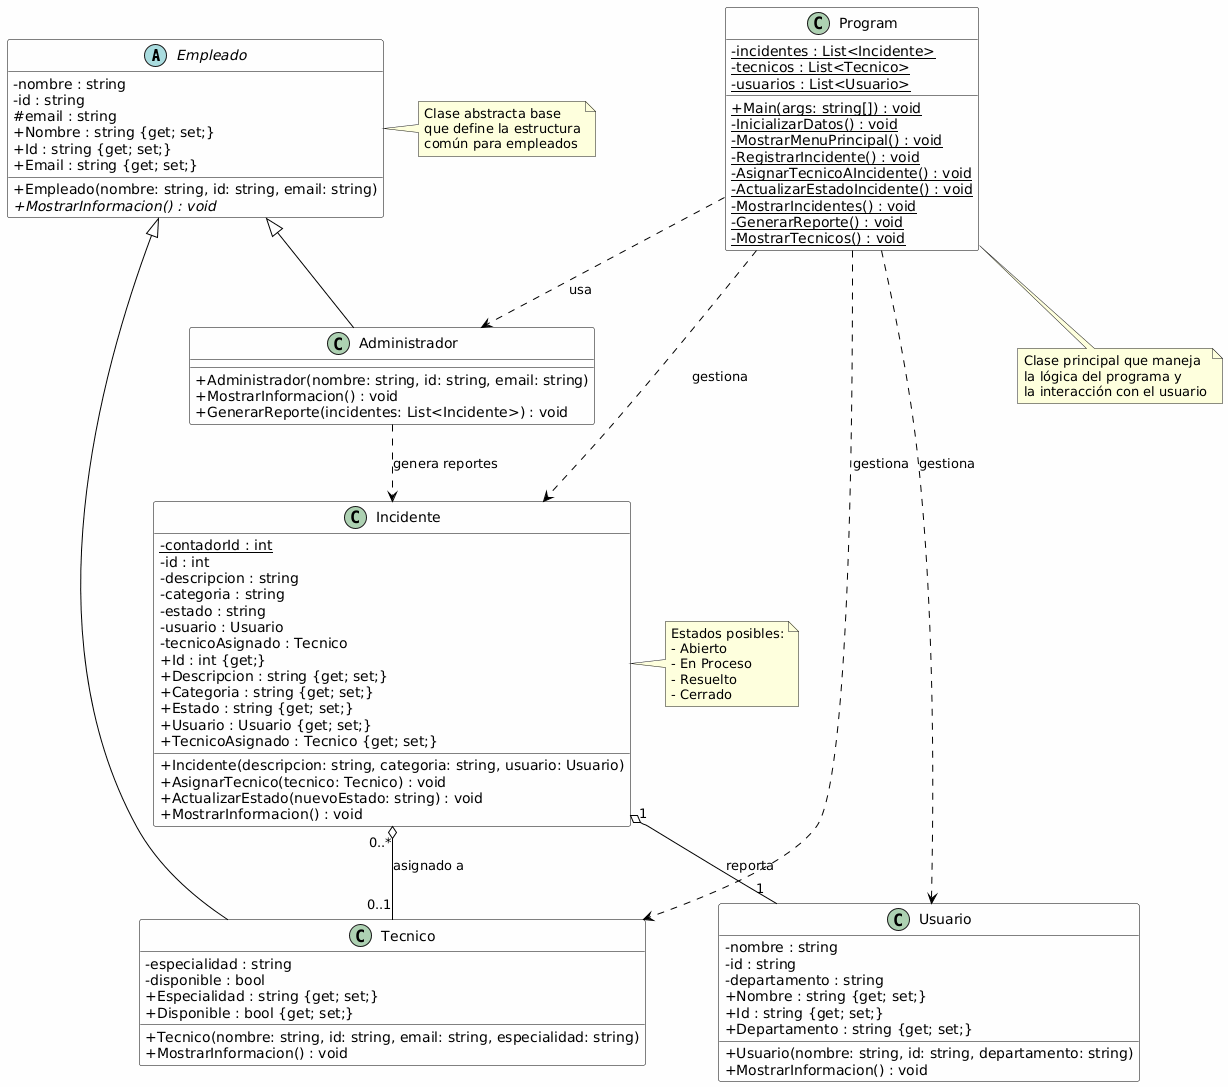

The diagram above was rendered by PlantUML. Its source (embedded in the PNG):
@startuml
skinparam classAttributeIconSize 0
skinparam backgroundColor #FEFEFE
skinparam class {
    BackgroundColor White
    BorderColor Black
    ArrowColor Black
}

' Clase abstracta Empleado
abstract class Empleado {
    - nombre : string
    - id : string
    # email : string
    + Nombre : string {get; set;}
    + Id : string {get; set;}
    + Email : string {get; set;}
    + Empleado(nombre: string, id: string, email: string)
    + {abstract} MostrarInformacion() : void
}

' Clase Tecnico
class Tecnico {
    - especialidad : string
    - disponible : bool
    + Especialidad : string {get; set;}
    + Disponible : bool {get; set;}
    + Tecnico(nombre: string, id: string, email: string, especialidad: string)
    + MostrarInformacion() : void
}

' Clase Administrador
class Administrador {
    + Administrador(nombre: string, id: string, email: string)
    + MostrarInformacion() : void
    + GenerarReporte(incidentes: List<Incidente>) : void
}

' Clase Usuario
class Usuario {
    - nombre : string
    - id : string
    - departamento : string
    + Nombre : string {get; set;}
    + Id : string {get; set;}
    + Departamento : string {get; set;}
    + Usuario(nombre: string, id: string, departamento: string)
    + MostrarInformacion() : void
}

' Clase Incidente
class Incidente {
    - {static} contadorId : int
    - id : int
    - descripcion : string
    - categoria : string
    - estado : string
    - usuario : Usuario
    - tecnicoAsignado : Tecnico
    + Id : int {get;}
    + Descripcion : string {get; set;}
    + Categoria : string {get; set;}
    + Estado : string {get; set;}
    + Usuario : Usuario {get; set;}
    + TecnicoAsignado : Tecnico {get; set;}
    + Incidente(descripcion: string, categoria: string, usuario: Usuario)
    + AsignarTecnico(tecnico: Tecnico) : void
    + ActualizarEstado(nuevoEstado: string) : void
    + MostrarInformacion() : void
}

' Clase Program
class Program {
    - {static} incidentes : List<Incidente>
    - {static} tecnicos : List<Tecnico>
    - {static} usuarios : List<Usuario>
    + {static} Main(args: string[]) : void
    - {static} InicializarDatos() : void
    - {static} MostrarMenuPrincipal() : void
    - {static} RegistrarIncidente() : void
    - {static} AsignarTecnicoAIncidente() : void
    - {static} ActualizarEstadoIncidente() : void
    - {static} MostrarIncidentes() : void
    - {static} GenerarReporte() : void
    - {static} MostrarTecnicos() : void
}

' Relaciones de Herencia
Empleado <|-- Tecnico
Empleado <|-- Administrador

' Relaciones de Asociación/Composición
Incidente "1" o-- "1" Usuario : reporta
Incidente "0..*" o-- "0..1" Tecnico : asignado a

' Relaciones de Dependencia
Program ..> Incidente : gestiona
Program ..> Tecnico : gestiona
Program ..> Usuario : gestiona
Program ..> Administrador : usa
Administrador ..> Incidente : genera reportes

' Notas explicativas
note right of Empleado
  Clase abstracta base
  que define la estructura
  común para empleados
end note

note right of Incidente
  Estados posibles:
  - Abierto
  - En Proceso
  - Resuelto
  - Cerrado
end note

note bottom of Program
  Clase principal que maneja
  la lógica del programa y
  la interacción con el usuario
end note
@enduml